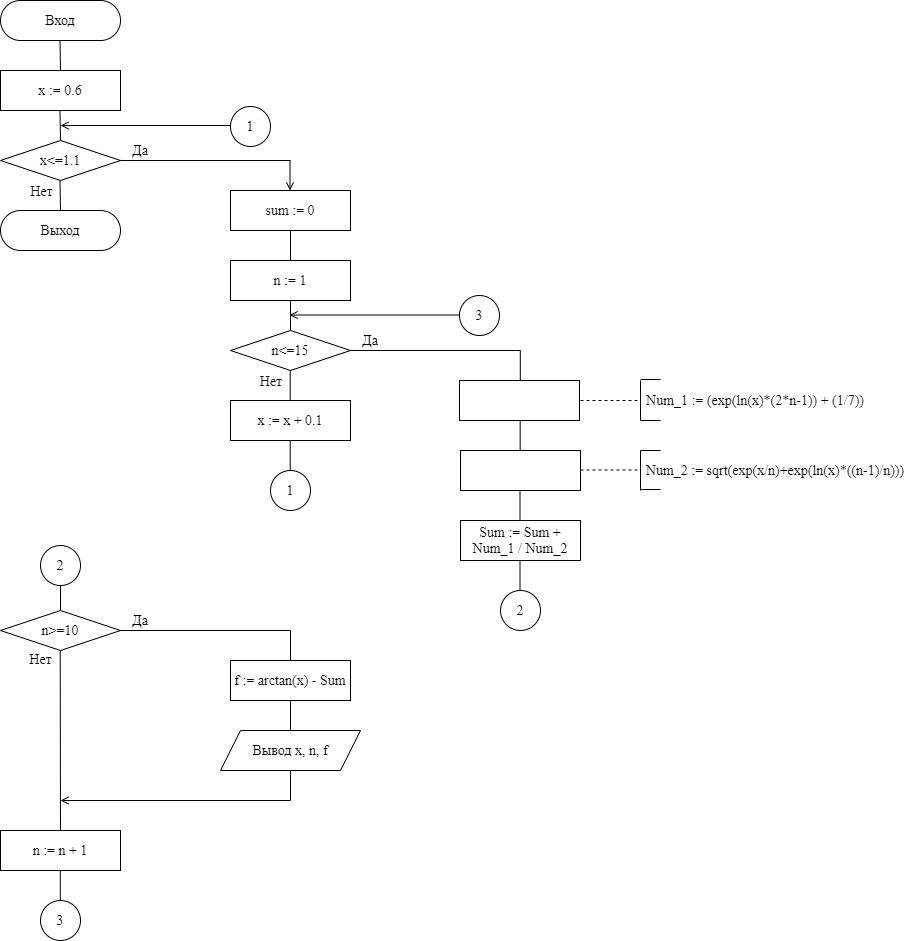

The diagram above was exported from draw.io. Its source (the exported page's mxGraphModel, read from the mxfile embedded in the PNG):
<mxGraphModel dx="1422" dy="762" grid="1" gridSize="10" guides="1" tooltips="1" connect="1" arrows="1" fold="1" page="1" pageScale="1" pageWidth="827" pageHeight="1169" math="0" shadow="0">
  <root>
    <mxCell id="0" />
    <mxCell id="1" parent="0" />
    <mxCell id="mHT_8C54NJvz40FSLfsB-1" value="Вход" style="rounded=1;whiteSpace=wrap;html=1;arcSize=50;fontFamily=Times New Roman;fontSize=14;" parent="1" vertex="1">
      <mxGeometry y="40" width="120" height="40" as="geometry" />
    </mxCell>
    <mxCell id="mHT_8C54NJvz40FSLfsB-2" value="x := 0.6" style="rounded=0;whiteSpace=wrap;html=1;fontFamily=Times New Roman;fontSize=14;" parent="1" vertex="1">
      <mxGeometry y="110" width="120" height="40" as="geometry" />
    </mxCell>
    <mxCell id="mHT_8C54NJvz40FSLfsB-4" value="" style="endArrow=none;html=1;fontFamily=Times New Roman;fontSize=14;" parent="1" edge="1">
      <mxGeometry width="50" height="50" relative="1" as="geometry">
        <mxPoint x="60" y="110" as="sourcePoint" />
        <mxPoint x="59.5" y="80" as="targetPoint" />
      </mxGeometry>
    </mxCell>
    <mxCell id="mHT_8C54NJvz40FSLfsB-5" value="x&amp;lt;=1.1" style="rhombus;whiteSpace=wrap;html=1;fontFamily=Times New Roman;fontSize=14;" parent="1" vertex="1">
      <mxGeometry y="180" width="120" height="40" as="geometry" />
    </mxCell>
    <mxCell id="mHT_8C54NJvz40FSLfsB-6" value="" style="endArrow=none;html=1;fontFamily=Times New Roman;fontSize=14;" parent="1" edge="1">
      <mxGeometry width="50" height="50" relative="1" as="geometry">
        <mxPoint x="60" y="250" as="sourcePoint" />
        <mxPoint x="59.5" y="220" as="targetPoint" />
      </mxGeometry>
    </mxCell>
    <mxCell id="mHT_8C54NJvz40FSLfsB-7" value="" style="endArrow=none;html=1;fontFamily=Times New Roman;fontSize=14;" parent="1" edge="1">
      <mxGeometry width="50" height="50" relative="1" as="geometry">
        <mxPoint x="60" y="180" as="sourcePoint" />
        <mxPoint x="59.5" y="150" as="targetPoint" />
      </mxGeometry>
    </mxCell>
    <mxCell id="mHT_8C54NJvz40FSLfsB-8" value="Выход" style="rounded=1;whiteSpace=wrap;html=1;arcSize=50;fontFamily=Times New Roman;fontSize=14;" parent="1" vertex="1">
      <mxGeometry y="250" width="120" height="40" as="geometry" />
    </mxCell>
    <mxCell id="mHT_8C54NJvz40FSLfsB-11" value="Нет" style="text;html=1;strokeColor=none;fillColor=none;align=center;verticalAlign=middle;whiteSpace=wrap;rounded=0;fontFamily=Times New Roman;fontSize=14;" parent="1" vertex="1">
      <mxGeometry x="20" y="230" width="43" as="geometry" />
    </mxCell>
    <mxCell id="mHT_8C54NJvz40FSLfsB-12" value="" style="endArrow=none;html=1;fontFamily=Times New Roman;fontSize=14;" parent="1" edge="1">
      <mxGeometry width="50" height="50" relative="1" as="geometry">
        <mxPoint x="120" y="200" as="sourcePoint" />
        <mxPoint x="290" y="200" as="targetPoint" />
      </mxGeometry>
    </mxCell>
    <mxCell id="mHT_8C54NJvz40FSLfsB-14" value="Да" style="text;html=1;strokeColor=none;fillColor=none;align=center;verticalAlign=middle;whiteSpace=wrap;rounded=0;fontFamily=Times New Roman;fontSize=14;" parent="1" vertex="1">
      <mxGeometry x="120" y="180" width="40" height="20" as="geometry" />
    </mxCell>
    <mxCell id="mHT_8C54NJvz40FSLfsB-15" value="sum := 0" style="rounded=0;whiteSpace=wrap;html=1;fontFamily=Times New Roman;fontSize=14;" parent="1" vertex="1">
      <mxGeometry x="230" y="230" width="120" height="40" as="geometry" />
    </mxCell>
    <mxCell id="mHT_8C54NJvz40FSLfsB-16" value="" style="endArrow=none;html=1;fontFamily=Times New Roman;fontSize=14;" parent="1" edge="1">
      <mxGeometry width="50" height="50" relative="1" as="geometry">
        <mxPoint x="290" y="300" as="sourcePoint" />
        <mxPoint x="290" y="270" as="targetPoint" />
      </mxGeometry>
    </mxCell>
    <mxCell id="mHT_8C54NJvz40FSLfsB-17" value="n := 1" style="rounded=0;whiteSpace=wrap;html=1;fontFamily=Times New Roman;fontSize=14;" parent="1" vertex="1">
      <mxGeometry x="230" y="300" width="120" height="40" as="geometry" />
    </mxCell>
    <mxCell id="mHT_8C54NJvz40FSLfsB-19" value="1" style="ellipse;whiteSpace=wrap;html=1;aspect=fixed;fontFamily=Times New Roman;fontSize=14;" parent="1" vertex="1">
      <mxGeometry x="270" y="510" width="40" height="40" as="geometry" />
    </mxCell>
    <mxCell id="mHT_8C54NJvz40FSLfsB-20" value="3" style="ellipse;whiteSpace=wrap;html=1;aspect=fixed;fontFamily=Times New Roman;fontSize=14;" parent="1" vertex="1">
      <mxGeometry x="459" y="335" width="40" height="40" as="geometry" />
    </mxCell>
    <mxCell id="mHT_8C54NJvz40FSLfsB-24" value="1" style="ellipse;whiteSpace=wrap;html=1;aspect=fixed;fontFamily=Times New Roman;fontSize=14;" parent="1" vertex="1">
      <mxGeometry x="230" y="146" width="40" height="40" as="geometry" />
    </mxCell>
    <mxCell id="mHT_8C54NJvz40FSLfsB-27" value="n&amp;lt;=15" style="rhombus;whiteSpace=wrap;html=1;fontFamily=Times New Roman;fontSize=14;" parent="1" vertex="1">
      <mxGeometry x="230" y="370" width="120" height="40" as="geometry" />
    </mxCell>
    <mxCell id="mHT_8C54NJvz40FSLfsB-28" value="" style="endArrow=none;html=1;exitX=0.5;exitY=0;exitDx=0;exitDy=0;fontFamily=Times New Roman;fontSize=14;" parent="1" source="mHT_8C54NJvz40FSLfsB-27" edge="1">
      <mxGeometry width="50" height="50" relative="1" as="geometry">
        <mxPoint x="240" y="390" as="sourcePoint" />
        <mxPoint x="290" y="340" as="targetPoint" />
      </mxGeometry>
    </mxCell>
    <mxCell id="mHT_8C54NJvz40FSLfsB-29" value="" style="endArrow=none;html=1;fontFamily=Times New Roman;fontSize=14;" parent="1" edge="1">
      <mxGeometry width="50" height="50" relative="1" as="geometry">
        <mxPoint x="289.71" y="440" as="sourcePoint" />
        <mxPoint x="289.71" y="410" as="targetPoint" />
      </mxGeometry>
    </mxCell>
    <mxCell id="mHT_8C54NJvz40FSLfsB-30" value="" style="endArrow=none;html=1;fontFamily=Times New Roman;fontSize=14;" parent="1" edge="1">
      <mxGeometry width="50" height="50" relative="1" as="geometry">
        <mxPoint x="350" y="390" as="sourcePoint" />
        <mxPoint x="520" y="390" as="targetPoint" />
      </mxGeometry>
    </mxCell>
    <mxCell id="mHT_8C54NJvz40FSLfsB-31" value="" style="endArrow=none;html=1;fontFamily=Times New Roman;fontSize=14;" parent="1" edge="1">
      <mxGeometry width="50" height="50" relative="1" as="geometry">
        <mxPoint x="519.8" y="420" as="sourcePoint" />
        <mxPoint x="519.8" y="390" as="targetPoint" />
      </mxGeometry>
    </mxCell>
    <mxCell id="mHT_8C54NJvz40FSLfsB-34" value="" style="rounded=0;whiteSpace=wrap;html=1;fontFamily=Times New Roman;fontSize=14;" parent="1" vertex="1">
      <mxGeometry x="459" y="420" width="120" height="40" as="geometry" />
    </mxCell>
    <mxCell id="mHT_8C54NJvz40FSLfsB-37" value="" style="endArrow=none;html=1;fontFamily=Times New Roman;fontSize=14;" parent="1" edge="1">
      <mxGeometry width="50" height="50" relative="1" as="geometry">
        <mxPoint x="519.6600000000001" y="490" as="sourcePoint" />
        <mxPoint x="519.6600000000001" y="460" as="targetPoint" />
      </mxGeometry>
    </mxCell>
    <mxCell id="mHT_8C54NJvz40FSLfsB-38" value="2" style="ellipse;whiteSpace=wrap;html=1;aspect=fixed;fontFamily=Times New Roman;fontSize=14;" parent="1" vertex="1">
      <mxGeometry x="500" y="630" width="40" height="40" as="geometry" />
    </mxCell>
    <mxCell id="mHT_8C54NJvz40FSLfsB-39" value="2" style="ellipse;whiteSpace=wrap;html=1;aspect=fixed;fontFamily=Times New Roman;fontSize=14;" parent="1" vertex="1">
      <mxGeometry x="40" y="585" width="40" height="40" as="geometry" />
    </mxCell>
    <mxCell id="mHT_8C54NJvz40FSLfsB-40" value="" style="endArrow=none;html=1;fontFamily=Times New Roman;fontSize=14;" parent="1" edge="1">
      <mxGeometry width="50" height="50" relative="1" as="geometry">
        <mxPoint x="60" y="650" as="sourcePoint" />
        <mxPoint x="60" y="625" as="targetPoint" />
      </mxGeometry>
    </mxCell>
    <mxCell id="mHT_8C54NJvz40FSLfsB-41" value="n&amp;gt;=10" style="rhombus;whiteSpace=wrap;html=1;fontFamily=Times New Roman;fontSize=14;" parent="1" vertex="1">
      <mxGeometry y="650" width="120" height="40" as="geometry" />
    </mxCell>
    <mxCell id="mHT_8C54NJvz40FSLfsB-42" value="" style="endArrow=none;html=1;fontFamily=Times New Roman;fontSize=14;" parent="1" edge="1">
      <mxGeometry width="50" height="50" relative="1" as="geometry">
        <mxPoint x="120" y="670" as="sourcePoint" />
        <mxPoint x="290" y="670" as="targetPoint" />
      </mxGeometry>
    </mxCell>
    <mxCell id="mHT_8C54NJvz40FSLfsB-43" value="" style="endArrow=none;html=1;fontFamily=Times New Roman;fontSize=14;" parent="1" edge="1">
      <mxGeometry width="50" height="50" relative="1" as="geometry">
        <mxPoint x="290" y="700" as="sourcePoint" />
        <mxPoint x="290" y="670" as="targetPoint" />
      </mxGeometry>
    </mxCell>
    <mxCell id="mHT_8C54NJvz40FSLfsB-44" value="f := arctan(x) - Sum" style="rounded=0;whiteSpace=wrap;html=1;fontFamily=Times New Roman;fontSize=14;" parent="1" vertex="1">
      <mxGeometry x="230" y="700" width="120" height="40" as="geometry" />
    </mxCell>
    <mxCell id="mHT_8C54NJvz40FSLfsB-45" value="" style="endArrow=none;html=1;fontFamily=Times New Roman;fontSize=14;" parent="1" edge="1">
      <mxGeometry width="50" height="50" relative="1" as="geometry">
        <mxPoint x="290" y="770" as="sourcePoint" />
        <mxPoint x="290" y="740" as="targetPoint" />
      </mxGeometry>
    </mxCell>
    <mxCell id="mHT_8C54NJvz40FSLfsB-46" value="Вывод x, n, f" style="shape=parallelogram;perimeter=parallelogramPerimeter;whiteSpace=wrap;html=1;fixedSize=1;fontFamily=Times New Roman;fontSize=14;" parent="1" vertex="1">
      <mxGeometry x="220" y="770" width="140" height="40" as="geometry" />
    </mxCell>
    <mxCell id="mHT_8C54NJvz40FSLfsB-47" value="" style="endArrow=none;html=1;fontFamily=Times New Roman;fontSize=14;" parent="1" edge="1">
      <mxGeometry width="50" height="50" relative="1" as="geometry">
        <mxPoint x="290" y="840" as="sourcePoint" />
        <mxPoint x="290" y="810" as="targetPoint" />
      </mxGeometry>
    </mxCell>
    <mxCell id="mHT_8C54NJvz40FSLfsB-49" value="" style="endArrow=none;html=1;fontFamily=Times New Roman;fontSize=14;" parent="1" edge="1">
      <mxGeometry width="50" height="50" relative="1" as="geometry">
        <mxPoint x="60" y="870" as="sourcePoint" />
        <mxPoint x="59.709999999999994" y="690" as="targetPoint" />
      </mxGeometry>
    </mxCell>
    <mxCell id="mHT_8C54NJvz40FSLfsB-50" value="Да" style="text;html=1;strokeColor=none;fillColor=none;align=center;verticalAlign=middle;whiteSpace=wrap;rounded=0;fontFamily=Times New Roman;fontSize=14;" parent="1" vertex="1">
      <mxGeometry x="350" y="370" width="40" height="20" as="geometry" />
    </mxCell>
    <mxCell id="mHT_8C54NJvz40FSLfsB-51" value="Нет" style="text;html=1;strokeColor=none;fillColor=none;align=center;verticalAlign=middle;whiteSpace=wrap;rounded=0;fontFamily=Times New Roman;fontSize=14;" parent="1" vertex="1">
      <mxGeometry x="250" y="420" width="42" as="geometry" />
    </mxCell>
    <mxCell id="mHT_8C54NJvz40FSLfsB-52" value="Да" style="text;html=1;strokeColor=none;fillColor=none;align=center;verticalAlign=middle;whiteSpace=wrap;rounded=0;fontFamily=Times New Roman;fontSize=14;" parent="1" vertex="1">
      <mxGeometry x="120" y="650" width="40" height="20" as="geometry" />
    </mxCell>
    <mxCell id="mHT_8C54NJvz40FSLfsB-53" value="n := n + 1" style="rounded=0;whiteSpace=wrap;html=1;fontFamily=Times New Roman;fontSize=14;" parent="1" vertex="1">
      <mxGeometry y="870" width="120" height="40" as="geometry" />
    </mxCell>
    <mxCell id="mHT_8C54NJvz40FSLfsB-54" value="" style="endArrow=none;html=1;fontFamily=Times New Roman;fontSize=14;" parent="1" edge="1">
      <mxGeometry width="50" height="50" relative="1" as="geometry">
        <mxPoint x="59.8" y="940" as="sourcePoint" />
        <mxPoint x="59.8" y="910" as="targetPoint" />
      </mxGeometry>
    </mxCell>
    <mxCell id="mHT_8C54NJvz40FSLfsB-55" value="3" style="ellipse;whiteSpace=wrap;html=1;aspect=fixed;fontFamily=Times New Roman;fontSize=14;" parent="1" vertex="1">
      <mxGeometry x="40" y="940" width="40" height="40" as="geometry" />
    </mxCell>
    <mxCell id="mHT_8C54NJvz40FSLfsB-57" value="Нет" style="text;html=1;strokeColor=none;fillColor=none;align=center;verticalAlign=middle;whiteSpace=wrap;rounded=0;fontFamily=Times New Roman;fontSize=14;" parent="1" vertex="1">
      <mxGeometry x="20" y="690" width="41" height="18" as="geometry" />
    </mxCell>
    <mxCell id="aMPwsW2HRItX_BAT-p8H-1" value="" style="endArrow=none;dashed=1;html=1;fontFamily=Times New Roman;fontSize=14;" parent="1" edge="1">
      <mxGeometry width="50" height="50" relative="1" as="geometry">
        <mxPoint x="580" y="440" as="sourcePoint" />
        <mxPoint x="640" y="440" as="targetPoint" />
      </mxGeometry>
    </mxCell>
    <mxCell id="aMPwsW2HRItX_BAT-p8H-2" value="" style="endArrow=none;html=1;fontFamily=Times New Roman;fontSize=14;" parent="1" edge="1">
      <mxGeometry width="50" height="50" relative="1" as="geometry">
        <mxPoint x="640" y="530" as="sourcePoint" />
        <mxPoint x="640" y="490" as="targetPoint" />
      </mxGeometry>
    </mxCell>
    <mxCell id="aMPwsW2HRItX_BAT-p8H-4" value="" style="endArrow=none;html=1;fontFamily=Times New Roman;fontSize=14;" parent="1" edge="1">
      <mxGeometry width="50" height="50" relative="1" as="geometry">
        <mxPoint x="640" y="490" as="sourcePoint" />
        <mxPoint x="660" y="490" as="targetPoint" />
      </mxGeometry>
    </mxCell>
    <mxCell id="aMPwsW2HRItX_BAT-p8H-5" value="" style="endArrow=none;html=1;fontFamily=Times New Roman;fontSize=14;" parent="1" edge="1">
      <mxGeometry width="50" height="50" relative="1" as="geometry">
        <mxPoint x="640" y="529" as="sourcePoint" />
        <mxPoint x="660" y="529" as="targetPoint" />
      </mxGeometry>
    </mxCell>
    <mxCell id="gj1DVwnU6HolqejZanUz-1" value="" style="endArrow=open;html=1;rounded=0;fontFamily=Times New Roman;fontSize=14;strokeColor=default;endFill=0;" parent="1" edge="1">
      <mxGeometry relative="1" as="geometry">
        <mxPoint x="230" y="165" as="sourcePoint" />
        <mxPoint x="60" y="165" as="targetPoint" />
      </mxGeometry>
    </mxCell>
    <mxCell id="gj1DVwnU6HolqejZanUz-3" value="" style="endArrow=open;html=1;rounded=0;fontFamily=Times New Roman;fontSize=14;strokeColor=default;endFill=0;exitX=0;exitY=0.5;exitDx=0;exitDy=0;" parent="1" edge="1">
      <mxGeometry relative="1" as="geometry">
        <mxPoint x="289.5" y="200" as="sourcePoint" />
        <mxPoint x="289.5" y="230" as="targetPoint" />
      </mxGeometry>
    </mxCell>
    <mxCell id="gj1DVwnU6HolqejZanUz-4" value="" style="endArrow=open;html=1;rounded=0;fontFamily=Times New Roman;fontSize=14;strokeColor=default;endFill=0;exitX=0;exitY=0.5;exitDx=0;exitDy=0;" parent="1" edge="1">
      <mxGeometry relative="1" as="geometry">
        <mxPoint x="459" y="354.5" as="sourcePoint" />
        <mxPoint x="289" y="354.5" as="targetPoint" />
      </mxGeometry>
    </mxCell>
    <mxCell id="gj1DVwnU6HolqejZanUz-6" value="" style="endArrow=open;html=1;rounded=0;fontFamily=Times New Roman;fontSize=14;strokeColor=default;endFill=0;exitX=0;exitY=0.5;exitDx=0;exitDy=0;" parent="1" edge="1">
      <mxGeometry relative="1" as="geometry">
        <mxPoint x="290" y="840" as="sourcePoint" />
        <mxPoint x="60" y="840" as="targetPoint" />
      </mxGeometry>
    </mxCell>
    <mxCell id="Ev8OvyqGCMLwF5ADGFN2-1" value="x := x + 0.1" style="rounded=0;whiteSpace=wrap;html=1;fontFamily=Times New Roman;fontSize=14;" parent="1" vertex="1">
      <mxGeometry x="230" y="440" width="120" height="40" as="geometry" />
    </mxCell>
    <mxCell id="Ev8OvyqGCMLwF5ADGFN2-2" value="" style="endArrow=none;html=1;fontFamily=Times New Roman;fontSize=14;" parent="1" edge="1">
      <mxGeometry width="50" height="50" relative="1" as="geometry">
        <mxPoint x="289.71" y="510" as="sourcePoint" />
        <mxPoint x="289.71" y="480" as="targetPoint" />
      </mxGeometry>
    </mxCell>
    <mxCell id="HsA2BehZvBLuN4DyJ3g_-1" value="" style="rounded=0;whiteSpace=wrap;html=1;" parent="1" vertex="1">
      <mxGeometry x="460" y="490" width="120" height="40" as="geometry" />
    </mxCell>
    <mxCell id="HsA2BehZvBLuN4DyJ3g_-3" value="" style="endArrow=none;dashed=1;html=1;fontFamily=Times New Roman;fontSize=14;" parent="1" edge="1">
      <mxGeometry width="50" height="50" relative="1" as="geometry">
        <mxPoint x="580" y="509.5" as="sourcePoint" />
        <mxPoint x="640" y="509.5" as="targetPoint" />
      </mxGeometry>
    </mxCell>
    <mxCell id="HsA2BehZvBLuN4DyJ3g_-4" value="" style="endArrow=none;html=1;fontFamily=Times New Roman;fontSize=14;" parent="1" edge="1">
      <mxGeometry width="50" height="50" relative="1" as="geometry">
        <mxPoint x="640" y="460" as="sourcePoint" />
        <mxPoint x="640" y="420" as="targetPoint" />
      </mxGeometry>
    </mxCell>
    <mxCell id="HsA2BehZvBLuN4DyJ3g_-5" value="" style="endArrow=none;html=1;fontFamily=Times New Roman;fontSize=14;" parent="1" edge="1">
      <mxGeometry width="50" height="50" relative="1" as="geometry">
        <mxPoint x="640" y="419" as="sourcePoint" />
        <mxPoint x="660" y="419" as="targetPoint" />
      </mxGeometry>
    </mxCell>
    <mxCell id="HsA2BehZvBLuN4DyJ3g_-6" value="" style="endArrow=none;html=1;fontFamily=Times New Roman;fontSize=14;" parent="1" edge="1">
      <mxGeometry width="50" height="50" relative="1" as="geometry">
        <mxPoint x="640" y="460" as="sourcePoint" />
        <mxPoint x="660" y="460" as="targetPoint" />
      </mxGeometry>
    </mxCell>
    <mxCell id="HsA2BehZvBLuN4DyJ3g_-7" value="&lt;font face=&quot;Times New Roman&quot;&gt;&lt;span style=&quot;font-size: 14px&quot;&gt;Num_1 := (exp(ln(x)*(2*n-1))&amp;nbsp;&lt;/span&gt;&lt;span style=&quot;font-size: 14px&quot;&gt;+ (1/7))&lt;/span&gt;&lt;/font&gt;" style="text;html=1;strokeColor=none;fillColor=none;align=center;verticalAlign=middle;whiteSpace=wrap;rounded=0;" parent="1" vertex="1">
      <mxGeometry x="590" y="420" width="330" height="40" as="geometry" />
    </mxCell>
    <mxCell id="HsA2BehZvBLuN4DyJ3g_-11" value="&lt;span style=&quot;font-size: 14px&quot;&gt;Num_2 :=&amp;nbsp;&lt;/span&gt;&lt;span style=&quot;font-size: 14px&quot;&gt;sqrt(exp(x/n)+exp(ln(x)*((n-1)/n)))&lt;/span&gt;" style="text;html=1;strokeColor=none;fillColor=none;align=center;verticalAlign=middle;whiteSpace=wrap;rounded=0;fontFamily=Times New Roman;" parent="1" vertex="1">
      <mxGeometry x="640" y="495" width="270" height="30" as="geometry" />
    </mxCell>
    <mxCell id="HsA2BehZvBLuN4DyJ3g_-12" value="&lt;span&gt;Sum := Sum + Num_1 / Num_2&lt;/span&gt;" style="rounded=0;whiteSpace=wrap;html=1;fontFamily=Times New Roman;fontSize=14;" parent="1" vertex="1">
      <mxGeometry x="460" y="560" width="120" height="40" as="geometry" />
    </mxCell>
    <mxCell id="HsA2BehZvBLuN4DyJ3g_-13" value="" style="endArrow=none;html=1;fontFamily=Times New Roman;fontSize=14;" parent="1" edge="1">
      <mxGeometry width="50" height="50" relative="1" as="geometry">
        <mxPoint x="519.5000000000001" y="560" as="sourcePoint" />
        <mxPoint x="519.5000000000001" y="530" as="targetPoint" />
      </mxGeometry>
    </mxCell>
    <mxCell id="HsA2BehZvBLuN4DyJ3g_-14" value="" style="endArrow=none;html=1;fontFamily=Times New Roman;fontSize=14;" parent="1" edge="1">
      <mxGeometry width="50" height="50" relative="1" as="geometry">
        <mxPoint x="519.5000000000001" y="630" as="sourcePoint" />
        <mxPoint x="519.5000000000001" y="600" as="targetPoint" />
      </mxGeometry>
    </mxCell>
  </root>
</mxGraphModel>